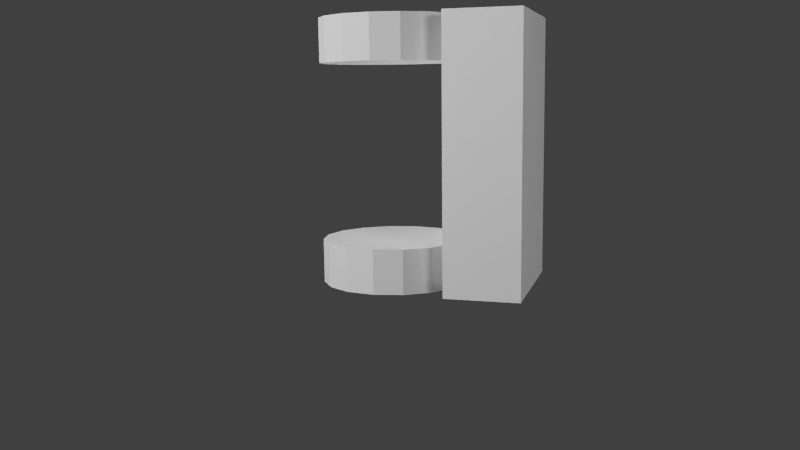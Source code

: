 # Source: dm-coffe1.blend  (saved by Blender 2.76.0; exported with 4.5.12 LTS)
import bpy
from mathutils import Matrix  # noqa: F401  (used for matrix-valued properties, if any)

bpy.ops.wm.read_factory_settings(use_empty=True)
scene = bpy.context.scene
scene.name = 'Scene'

# ---- collections
col_collection_1 = bpy.data.collections.new('Collection 1'); scene.collection.children.link(col_collection_1)
col_collection_2 = bpy.data.collections.new('Collection 2'); scene.collection.children.link(col_collection_2)
col_collection_2.hide_render = True
col_collection_2.hide_viewport = True

# ---- materials (node trees are filled in below, after node groups)
mat_light = bpy.data.materials.new('Light')
mat_light.alpha_threshold = 0.0
mat_light.roughness = 0.5

# ---- material node trees
mat_light.use_nodes = True; mat_light.node_tree.nodes.clear()
_N = mat_light.node_tree.nodes; _L = mat_light.node_tree.links
n0 = _N.new('ShaderNodeOutputMaterial'); n0.name = 'Material Output'; n0.location = (300, 300)
n1 = _N.new('ShaderNodeEmission'); n1.name = 'Emission'; n1.location = (-12, 302)
n1.inputs[0].default_value = (0.8, 0.8, 0.8, 1.0)
n1.inputs[1].default_value = 20.0
_L.new(n1.outputs[0], n0.inputs[0])
n0.is_active_output = True

# ---- world
world_world = bpy.data.worlds.new('World'); scene.world = world_world
world_world.color = (0.05088, 0.05088, 0.05088)
world_world.use_sun_shadow = False
world_world.sun_shadow_jitter_overblur = 0.0
world_world.cycles.sampling_method = 'MANUAL'
world_world.cycles.sample_map_resolution = 256

# ---- cameras
cam_camera = bpy.data.cameras.new('Camera')
cam_camera.clip_end = 100.0
cam_camera.lens = 35.0
cam_camera.sensor_width = 32.0
cam_camera.sensor_height = 18.0
cam_camera.ortho_scale = 7.314
cam_camera.dof.focus_distance = 0.0

# ---- meshes
me_cube = bpy.data.meshes.new('Cube')
me_cube.from_pydata([(-1.0, -1.0, -1.0), (-1.0, -1.0, 1.0), (-1.0, 1.0, -1.0), (-1.0, 1.0, 1.0), (1.0, -1.0, -1.0), (1.0, -1.0, 1.0), (1.0, 1.0, -1.0), (1.0, 1.0, 1.0), (-1.0, -1.0, -0.651), (-1.0, -1.0, 0.651), (-1.0, 1.0, 0.651), (-1.0, 1.0, -0.651), (1.0, 1.0, 0.651), (1.0, 1.0, -0.651), (1.0, -1.0, 0.651), (1.0, -1.0, -0.651)], [], [(8, 11, 2, 0), (11, 13, 6, 2), (13, 15, 4, 6), (15, 8, 0, 4), (0, 2, 6, 4), (5, 7, 3, 1), (5, 1, 9, 14), (14, 9, 8, 15), (7, 5, 14, 12), (12, 14, 15, 13), (3, 7, 12, 10), (10, 12, 13, 11), (1, 3, 10, 9), (9, 10, 11, 8)])
me_cube.use_remesh_preserve_volume = False
me_cube.use_remesh_preserve_attributes = False
me_cube.use_mirror_vertex_groups = False
me_cube.update()
me_plane_005 = bpy.data.meshes.new('Plane.005')
me_plane_005.from_pydata([(-1.0, -1.0, 0.0), (1.0, -1.0, 0.0), (-1.0, 1.0, 0.0), (1.0, 1.0, 0.0)], [], [(0, 1, 3, 2)])
me_plane_005.materials.append(mat_light)
me_plane_005.use_remesh_preserve_volume = False
me_plane_005.use_remesh_preserve_attributes = False
me_plane_005.use_mirror_vertex_groups = False
me_plane_005.update()
me_plane_004 = bpy.data.meshes.new('Plane.004')
me_plane_004.from_pydata([(-1.0, -1.0, 0.0), (1.0, -1.0, 0.0), (-1.0, 1.0, 0.0), (1.0, 1.0, 0.0)], [], [(0, 1, 3, 2)])
me_plane_004.materials.append(mat_light)
me_plane_004.use_remesh_preserve_volume = False
me_plane_004.use_remesh_preserve_attributes = False
me_plane_004.use_mirror_vertex_groups = False
me_plane_004.update()
me_plane_003 = bpy.data.meshes.new('Plane.003')
me_plane_003.from_pydata([(-1.0, -1.0, 0.0), (1.0, -1.0, 0.0), (-1.0, 1.0, 0.0), (1.0, 1.0, 0.0)], [], [(0, 1, 3, 2)])
me_plane_003.materials.append(mat_light)
me_plane_003.use_remesh_preserve_volume = False
me_plane_003.use_remesh_preserve_attributes = False
me_plane_003.use_mirror_vertex_groups = False
me_plane_003.update()
me_cylinder_003 = bpy.data.meshes.new('Cylinder.003')
me_cylinder_003.from_pydata([(0.0, 1.0, 9.0), (0.0, 1.0, 11.0), (0.3827, 0.9239, 9.0), (0.3827, 0.9239, 11.0), (0.7071, 0.7071, 9.0), (0.7071, 0.7071, 11.0), (0.9239, 0.3827, 9.0), (0.9239, 0.3827, 11.0), (1.0, -4.371e-08, 9.0), (1.0, -4.371e-08, 11.0), (0.9239, -0.3827, 9.0), (0.9239, -0.3827, 11.0), (0.7071, -0.7071, 9.0), (0.7071, -0.7071, 11.0), (0.3827, -0.9239, 9.0), (0.3827, -0.9239, 11.0), (1.51e-07, -1.0, 9.0), (1.51e-07, -1.0, 11.0), (-0.3827, -0.9239, 9.0), (-0.3827, -0.9239, 11.0), (-0.7071, -0.7071, 9.0), (-0.7071, -0.7071, 11.0), (-0.9239, -0.3827, 9.0), (-0.9239, -0.3827, 11.0), (-1.0, 1.192e-08, 9.0), (-1.0, 1.192e-08, 11.0), (-0.9239, 0.3827, 9.0), (-0.9239, 0.3827, 11.0), (-0.7071, 0.7071, 9.0), (-0.7071, 0.7071, 11.0), (-0.3827, 0.9239, 9.0), (-0.3827, 0.9239, 11.0), (0.0, 1.0, -1.0), (0.0, 1.0, 1.0), (0.3827, 0.9239, -1.0), (0.3827, 0.9239, 1.0), (0.7071, 0.7071, -1.0), (0.7071, 0.7071, 1.0), (0.9239, 0.3827, -1.0), (0.9239, 0.3827, 1.0), (1.0, -4.371e-08, -1.0), (1.0, -4.371e-08, 1.0), (0.9239, -0.3827, -1.0), (0.9239, -0.3827, 1.0), (0.7071, -0.7071, -1.0), (0.7071, -0.7071, 1.0), (0.3827, -0.9239, -1.0), (0.3827, -0.9239, 1.0), (1.51e-07, -1.0, -1.0), (1.51e-07, -1.0, 1.0), (-0.3827, -0.9239, -1.0), (-0.3827, -0.9239, 1.0), (-0.7071, -0.7071, -1.0), (-0.7071, -0.7071, 1.0), (-0.9239, -0.3827, -1.0), (-0.9239, -0.3827, 1.0), (-1.0, 1.192e-08, -1.0), (-1.0, 1.192e-08, 1.0), (-0.9239, 0.3827, -1.0), (-0.9239, 0.3827, 1.0), (-0.7071, 0.7071, -1.0), (-0.7071, 0.7071, 1.0), (-0.3827, 0.9239, -1.0), (-0.3827, 0.9239, 1.0)], [], [(0, 1, 3, 2), (2, 3, 5, 4), (4, 5, 7, 6), (6, 7, 9, 8), (8, 9, 11, 10), (10, 11, 13, 12), (12, 13, 15, 14), (14, 15, 17, 16), (16, 17, 19, 18), (18, 19, 21, 20), (20, 21, 23, 22), (22, 23, 25, 24), (24, 25, 27, 26), (26, 27, 29, 28), (3, 1, 31, 29, 27, 25, 23, 21, 19, 17, 15, 13, 11, 9, 7, 5), (30, 31, 1, 0), (28, 29, 31, 30), (0, 2, 4, 6, 8, 10, 12, 14, 16, 18, 20, 22, 24, 26, 28, 30), (32, 33, 35, 34), (34, 35, 37, 36), (36, 37, 39, 38), (38, 39, 41, 40), (40, 41, 43, 42), (42, 43, 45, 44), (44, 45, 47, 46), (46, 47, 49, 48), (48, 49, 51, 50), (50, 51, 53, 52), (52, 53, 55, 54), (54, 55, 57, 56), (56, 57, 59, 58), (58, 59, 61, 60), (35, 33, 63, 61, 59, 57, 55, 53, 51, 49, 47, 45, 43, 41, 39, 37), (62, 63, 33, 32), (60, 61, 63, 62), (32, 34, 36, 38, 40, 42, 44, 46, 48, 50, 52, 54, 56, 58, 60, 62)])
me_cylinder_003.use_remesh_preserve_volume = False
me_cylinder_003.use_remesh_preserve_attributes = False
me_cylinder_003.use_mirror_vertex_groups = False
me_cylinder_003.update()

# ---- objects
ob_cube = bpy.data.objects.new('Cube', me_cube)
ob_rimlight = bpy.data.objects.new('rimlight', me_plane_005)
ob_offlight = bpy.data.objects.new('offlight', me_plane_004)
ob_keylight = bpy.data.objects.new('keylight', me_plane_003)
ob_camera = bpy.data.objects.new('Camera', cam_camera)
ob_cylinder = bpy.data.objects.new('Cylinder', me_cylinder_003)

# ---- transforms, parenting, visibility, modifiers, constraints
ob_cube.location = (0.0, 1.424, 1.8)
ob_cube.scale = (1.0, 0.5, 1.8)
ob_cube.lineart.crease_threshold = 0.0
_m = ob_cube.modifiers.new('Boolean', 'BOOLEAN')
_m.object = ob_cylinder
_m.operation = 'UNION'
_m.solver = 'FAST'
ob_rimlight.location = (-17.5, 0.0, 0.0)
ob_rimlight.rotation_euler = (-3.142, 1.571, 0.0)
ob_rimlight.scale = (5.798, 5.798, 5.798)
ob_rimlight.visible_camera = False
ob_rimlight.lineart.crease_threshold = 0.0
ob_offlight.location = (11.55, 11.55, 6.261)
ob_offlight.rotation_euler = (2.726e-08, 1.205, 0.7854)
ob_offlight.scale = (1.739, 1.739, 1.739)
ob_offlight.visible_camera = False
ob_offlight.lineart.crease_threshold = 0.0
ob_keylight.location = (11.24, -11.24, 7.319)
ob_keylight.rotation_euler = (-3.472e-07, 1.139, -0.7854)
ob_keylight.scale = (2.899, 2.899, 2.899)
ob_keylight.visible_camera = False
ob_keylight.lineart.crease_threshold = 0.0
ob_camera.location = (11.55, 3.543, 2.641)
ob_camera.rotation_euler = (1.417, 0.01186, 1.861)
ob_camera.lock_rotations_4d = False
ob_camera.empty_display_type = 'ARROWS'
ob_camera.color = (0.0, 0.0, 0.0, 0.0)
ob_camera.display_type = 'WIRE'
ob_camera.lineart.crease_threshold = 0.0
ob_cylinder.location = (0.0, 0.0, 0.3)
ob_cylinder.scale = (1.0, 1.0, 0.3)
ob_cylinder.lineart.crease_threshold = 0.0

# ---- collection membership
col_collection_1.objects.link(ob_cube)
col_collection_1.objects.link(ob_rimlight)
col_collection_1.objects.link(ob_offlight)
col_collection_1.objects.link(ob_keylight)
col_collection_1.objects.link(ob_camera)
col_collection_2.objects.link(ob_cylinder)

# ---- scene / render settings (as saved in the file)
scene.camera = ob_camera
scene.frame_start = 1; scene.frame_end = 250; scene.frame_set(0)
scene.render.engine = 'CYCLES'
scene.render.resolution_percentage = 50
scene.render.dither_intensity = 0.0
scene.render.use_border = True
scene.cycles.use_denoising = False
scene.cycles.samples = 100
scene.cycles.sampling_pattern = 'TABULATED_SOBOL'
scene.cycles.light_sampling_threshold = 0.0
scene.cycles.use_adaptive_sampling = False
scene.cycles.use_light_tree = False
scene.cycles.blur_glossy = 0.0
scene.cycles.pixel_filter_type = 'GAUSSIAN'
scene.cycles.sample_clamp_indirect = 0.0
scene.view_settings.view_transform = 'Standard'
bpy.context.view_layer.update()
